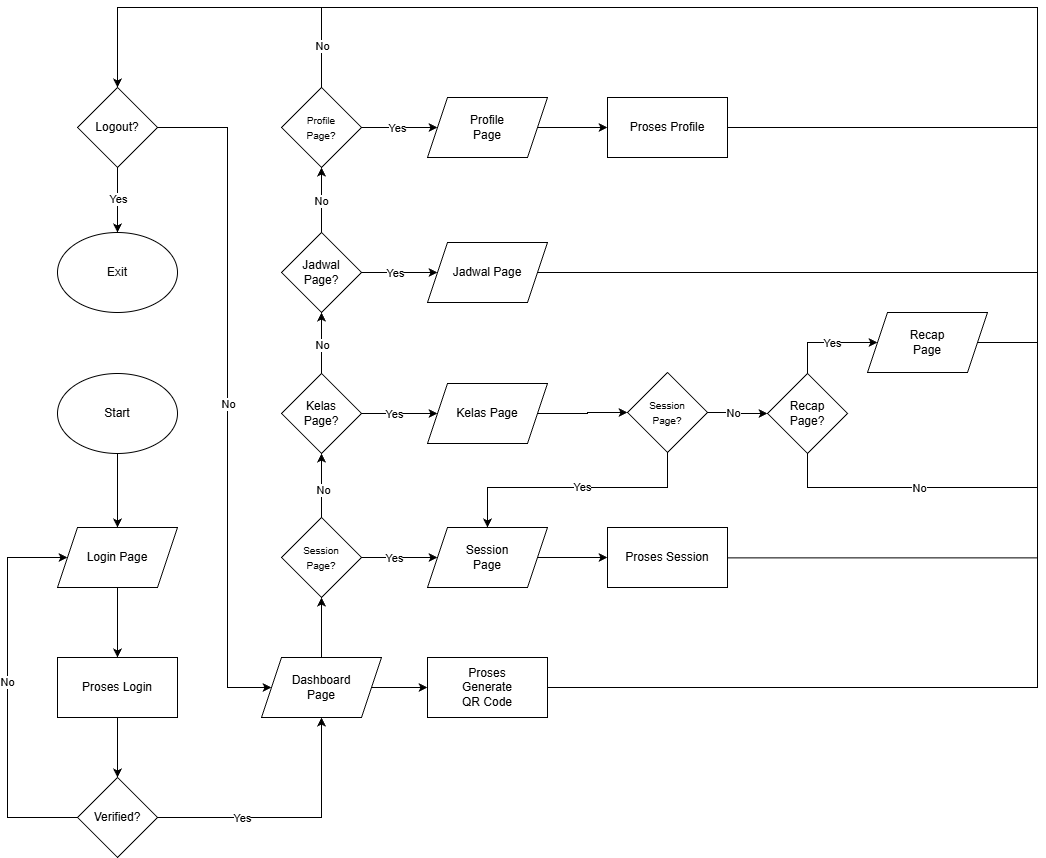

The diagram above was exported from draw.io. Its source (the exported page's mxGraphModel, read from the mxfile embedded in the PNG):
<mxGraphModel dx="786" dy="464" grid="1" gridSize="10" guides="1" tooltips="1" connect="1" arrows="1" fold="1" page="1" pageScale="1" pageWidth="827" pageHeight="1169" math="0" shadow="0">
  <root>
    <mxCell id="0" />
    <mxCell id="1" parent="0" />
    <mxCell id="VxlR9RmXJ5lhyJA-UHZY-1" edge="1" parent="1" source="VxlR9RmXJ5lhyJA-UHZY-2" style="edgeStyle=orthogonalEdgeStyle;rounded=0;orthogonalLoop=1;jettySize=auto;html=1;entryX=0.5;entryY=0;entryDx=0;entryDy=0;" target="VxlR9RmXJ5lhyJA-UHZY-4">
      <mxGeometry relative="1" as="geometry" />
    </mxCell>
    <mxCell id="VxlR9RmXJ5lhyJA-UHZY-2" parent="1" style="ellipse;whiteSpace=wrap;html=1;" value="Start" vertex="1">
      <mxGeometry height="80" width="120" x="90" y="675.9957142857133" as="geometry" />
    </mxCell>
    <mxCell id="VxlR9RmXJ5lhyJA-UHZY-3" edge="1" parent="1" source="VxlR9RmXJ5lhyJA-UHZY-4" style="edgeStyle=orthogonalEdgeStyle;rounded=0;orthogonalLoop=1;jettySize=auto;html=1;entryX=0.5;entryY=0;entryDx=0;entryDy=0;" target="VxlR9RmXJ5lhyJA-UHZY-6">
      <mxGeometry relative="1" as="geometry" />
    </mxCell>
    <mxCell id="VxlR9RmXJ5lhyJA-UHZY-4" parent="1" style="shape=parallelogram;perimeter=parallelogramPerimeter;whiteSpace=wrap;html=1;fixedSize=1;" value="Login Page" vertex="1">
      <mxGeometry height="60" width="120" x="90" y="829.9957142857133" as="geometry" />
    </mxCell>
    <mxCell id="VxlR9RmXJ5lhyJA-UHZY-5" edge="1" parent="1" source="VxlR9RmXJ5lhyJA-UHZY-6" style="edgeStyle=orthogonalEdgeStyle;rounded=0;orthogonalLoop=1;jettySize=auto;html=1;entryX=0.5;entryY=0;entryDx=0;entryDy=0;" target="VxlR9RmXJ5lhyJA-UHZY-10">
      <mxGeometry relative="1" as="geometry" />
    </mxCell>
    <mxCell id="VxlR9RmXJ5lhyJA-UHZY-6" parent="1" style="rounded=0;whiteSpace=wrap;html=1;" value="Proses Login" vertex="1">
      <mxGeometry height="60" width="120" x="90" y="959.9957142857133" as="geometry" />
    </mxCell>
    <mxCell id="VxlR9RmXJ5lhyJA-UHZY-7" edge="1" parent="1" source="VxlR9RmXJ5lhyJA-UHZY-10" style="edgeStyle=orthogonalEdgeStyle;rounded=0;orthogonalLoop=1;jettySize=auto;html=1;exitX=0;exitY=0.5;exitDx=0;exitDy=0;entryX=0;entryY=0.5;entryDx=0;entryDy=0;" target="VxlR9RmXJ5lhyJA-UHZY-4">
      <mxGeometry relative="1" as="geometry">
        <Array as="points">
          <mxPoint x="40" y="1119.9957142857133" />
          <mxPoint x="40" y="859.9957142857133" />
        </Array>
        <mxPoint x="10" y="619.9957142857133" as="targetPoint" />
      </mxGeometry>
    </mxCell>
    <mxCell id="VxlR9RmXJ5lhyJA-UHZY-8" connectable="0" parent="VxlR9RmXJ5lhyJA-UHZY-7" style="edgeLabel;html=1;align=center;verticalAlign=middle;resizable=0;points=[];" value="No" vertex="1">
      <mxGeometry relative="1" x="0.0579" y="1" as="geometry">
        <mxPoint as="offset" />
      </mxGeometry>
    </mxCell>
    <mxCell id="VxlR9RmXJ5lhyJA-UHZY-20" edge="1" parent="1" source="VxlR9RmXJ5lhyJA-UHZY-10" style="edgeStyle=orthogonalEdgeStyle;rounded=0;orthogonalLoop=1;jettySize=auto;html=1;entryX=0.5;entryY=1;entryDx=0;entryDy=0;" target="VxlR9RmXJ5lhyJA-UHZY-17">
      <mxGeometry relative="1" as="geometry" />
    </mxCell>
    <mxCell id="VxlR9RmXJ5lhyJA-UHZY-21" connectable="0" parent="VxlR9RmXJ5lhyJA-UHZY-20" style="edgeLabel;html=1;align=center;verticalAlign=middle;resizable=0;points=[];" value="Yes" vertex="1">
      <mxGeometry relative="1" x="-0.3593" y="3" as="geometry">
        <mxPoint y="3" as="offset" />
      </mxGeometry>
    </mxCell>
    <mxCell id="VxlR9RmXJ5lhyJA-UHZY-10" parent="1" style="rhombus;whiteSpace=wrap;html=1;" value="Verified?" vertex="1">
      <mxGeometry height="80" width="80" x="110" y="1079.9957142857133" as="geometry" />
    </mxCell>
    <mxCell id="VxlR9RmXJ5lhyJA-UHZY-12" parent="1" style="ellipse;whiteSpace=wrap;html=1;" value="Exit" vertex="1">
      <mxGeometry height="80" width="120" x="90" y="534.9957142857133" as="geometry" />
    </mxCell>
    <mxCell id="VxlR9RmXJ5lhyJA-UHZY-13" edge="1" parent="1" source="VxlR9RmXJ5lhyJA-UHZY-15" style="edgeStyle=orthogonalEdgeStyle;rounded=0;orthogonalLoop=1;jettySize=auto;html=1;entryX=0.5;entryY=0;entryDx=0;entryDy=0;" target="VxlR9RmXJ5lhyJA-UHZY-12">
      <mxGeometry relative="1" as="geometry" />
    </mxCell>
    <mxCell id="VxlR9RmXJ5lhyJA-UHZY-14" connectable="0" parent="VxlR9RmXJ5lhyJA-UHZY-13" style="edgeLabel;html=1;align=center;verticalAlign=middle;resizable=0;points=[];" value="Yes" vertex="1">
      <mxGeometry relative="1" x="-0.0222" as="geometry">
        <mxPoint as="offset" />
      </mxGeometry>
    </mxCell>
    <mxCell id="2cWlErKJA0kRSgvVRszT-1" edge="1" parent="1" source="VxlR9RmXJ5lhyJA-UHZY-15" style="edgeStyle=orthogonalEdgeStyle;rounded=0;orthogonalLoop=1;jettySize=auto;html=1;entryX=0;entryY=0.5;entryDx=0;entryDy=0;exitX=1;exitY=0.5;exitDx=0;exitDy=0;" target="VxlR9RmXJ5lhyJA-UHZY-17">
      <mxGeometry relative="1" as="geometry">
        <Array as="points">
          <mxPoint x="260" y="430" />
          <mxPoint x="260" y="990" />
        </Array>
      </mxGeometry>
    </mxCell>
    <mxCell id="2cWlErKJA0kRSgvVRszT-2" connectable="0" parent="2cWlErKJA0kRSgvVRszT-1" style="edgeLabel;html=1;align=center;verticalAlign=middle;resizable=0;points=[];" value="No" vertex="1">
      <mxGeometry relative="1" x="0.0277" as="geometry">
        <mxPoint y="1" as="offset" />
      </mxGeometry>
    </mxCell>
    <mxCell id="VxlR9RmXJ5lhyJA-UHZY-15" parent="1" style="rhombus;whiteSpace=wrap;html=1;" value="Logout?" vertex="1">
      <mxGeometry height="80" width="80" x="110" y="389.9957142857133" as="geometry" />
    </mxCell>
    <mxCell id="2cWlErKJA0kRSgvVRszT-3" edge="1" parent="1" source="VxlR9RmXJ5lhyJA-UHZY-17" style="edgeStyle=orthogonalEdgeStyle;rounded=0;orthogonalLoop=1;jettySize=auto;html=1;entryX=0.5;entryY=1;entryDx=0;entryDy=0;" target="VxlR9RmXJ5lhyJA-UHZY-22">
      <mxGeometry relative="1" as="geometry" />
    </mxCell>
    <mxCell id="mEpZlbqSHQcbInX2AR5_-2" edge="1" parent="1" source="VxlR9RmXJ5lhyJA-UHZY-17" style="edgeStyle=orthogonalEdgeStyle;rounded=0;orthogonalLoop=1;jettySize=auto;html=1;entryX=0;entryY=0.5;entryDx=0;entryDy=0;" target="mEpZlbqSHQcbInX2AR5_-1">
      <mxGeometry relative="1" as="geometry" />
    </mxCell>
    <mxCell id="VxlR9RmXJ5lhyJA-UHZY-17" parent="1" style="shape=parallelogram;perimeter=parallelogramPerimeter;whiteSpace=wrap;html=1;fixedSize=1;" value="Dashboard&lt;div&gt;Page&lt;/div&gt;" vertex="1">
      <mxGeometry height="60" width="120" x="294" y="960" as="geometry" />
    </mxCell>
    <mxCell id="2cWlErKJA0kRSgvVRszT-5" edge="1" parent="1" source="VxlR9RmXJ5lhyJA-UHZY-22" style="edgeStyle=orthogonalEdgeStyle;rounded=0;orthogonalLoop=1;jettySize=auto;html=1;entryX=0.5;entryY=1;entryDx=0;entryDy=0;" target="2cWlErKJA0kRSgvVRszT-4">
      <mxGeometry relative="1" as="geometry" />
    </mxCell>
    <mxCell id="2cWlErKJA0kRSgvVRszT-6" connectable="0" parent="2cWlErKJA0kRSgvVRszT-5" style="edgeLabel;html=1;align=center;verticalAlign=middle;resizable=0;points=[];" value="No" vertex="1">
      <mxGeometry relative="1" x="-0.1619" y="-1" as="geometry">
        <mxPoint y="-1" as="offset" />
      </mxGeometry>
    </mxCell>
    <mxCell id="2cWlErKJA0kRSgvVRszT-24" edge="1" parent="1" source="VxlR9RmXJ5lhyJA-UHZY-22" style="edgeStyle=orthogonalEdgeStyle;rounded=0;orthogonalLoop=1;jettySize=auto;html=1;entryX=0;entryY=0.5;entryDx=0;entryDy=0;" target="2cWlErKJA0kRSgvVRszT-21">
      <mxGeometry relative="1" as="geometry" />
    </mxCell>
    <mxCell id="2cWlErKJA0kRSgvVRszT-28" connectable="0" parent="2cWlErKJA0kRSgvVRszT-24" style="edgeLabel;html=1;align=center;verticalAlign=middle;resizable=0;points=[];" value="Yes" vertex="1">
      <mxGeometry relative="1" x="-0.1228" y="4" as="geometry">
        <mxPoint x="-1" y="4" as="offset" />
      </mxGeometry>
    </mxCell>
    <mxCell id="VxlR9RmXJ5lhyJA-UHZY-22" parent="1" style="rhombus;whiteSpace=wrap;html=1;" value="&lt;font style=&quot;font-size: 10px;&quot;&gt;Session&lt;/font&gt;&lt;div&gt;&lt;font style=&quot;font-size: 10px;&quot;&gt;Page?&lt;/font&gt;&lt;/div&gt;" vertex="1">
      <mxGeometry height="80" width="80" x="314" y="820" as="geometry" />
    </mxCell>
    <mxCell id="2cWlErKJA0kRSgvVRszT-11" edge="1" parent="1" source="2cWlErKJA0kRSgvVRszT-4" style="edgeStyle=orthogonalEdgeStyle;rounded=0;orthogonalLoop=1;jettySize=auto;html=1;" target="2cWlErKJA0kRSgvVRszT-10">
      <mxGeometry relative="1" as="geometry" />
    </mxCell>
    <mxCell id="2cWlErKJA0kRSgvVRszT-12" connectable="0" parent="2cWlErKJA0kRSgvVRszT-11" style="edgeLabel;html=1;align=center;verticalAlign=middle;resizable=0;points=[];" value="No" vertex="1">
      <mxGeometry relative="1" x="0.1013" y="5" as="geometry">
        <mxPoint x="5" y="5" as="offset" />
      </mxGeometry>
    </mxCell>
    <mxCell id="2cWlErKJA0kRSgvVRszT-27" edge="1" parent="1" source="2cWlErKJA0kRSgvVRszT-4" style="edgeStyle=orthogonalEdgeStyle;rounded=0;orthogonalLoop=1;jettySize=auto;html=1;entryX=0;entryY=0.5;entryDx=0;entryDy=0;" target="2cWlErKJA0kRSgvVRszT-26">
      <mxGeometry relative="1" as="geometry" />
    </mxCell>
    <mxCell id="2cWlErKJA0kRSgvVRszT-29" connectable="0" parent="2cWlErKJA0kRSgvVRszT-27" style="edgeLabel;html=1;align=center;verticalAlign=middle;resizable=0;points=[];" value="Yes" vertex="1">
      <mxGeometry relative="1" x="-0.1101" y="-2" as="geometry">
        <mxPoint x="-2" y="-2" as="offset" />
      </mxGeometry>
    </mxCell>
    <mxCell id="2cWlErKJA0kRSgvVRszT-4" parent="1" style="rhombus;whiteSpace=wrap;html=1;" value="Kelas&lt;div&gt;Page?&lt;/div&gt;" vertex="1">
      <mxGeometry height="80" width="80" x="314" y="676" as="geometry" />
    </mxCell>
    <mxCell id="k3wmZA77Gs20hKcWcjLF-15" edge="1" parent="1" source="2cWlErKJA0kRSgvVRszT-10" style="edgeStyle=orthogonalEdgeStyle;rounded=0;orthogonalLoop=1;jettySize=auto;html=1;entryX=0;entryY=0.5;entryDx=0;entryDy=0;" target="k3wmZA77Gs20hKcWcjLF-13">
      <mxGeometry relative="1" as="geometry" />
    </mxCell>
    <mxCell id="k3wmZA77Gs20hKcWcjLF-16" connectable="0" parent="k3wmZA77Gs20hKcWcjLF-15" style="edgeLabel;html=1;align=center;verticalAlign=middle;resizable=0;points=[];" value="Yes" vertex="1">
      <mxGeometry relative="1" x="-0.01" y="1" as="geometry">
        <mxPoint x="-5" y="1" as="offset" />
      </mxGeometry>
    </mxCell>
    <mxCell id="k3wmZA77Gs20hKcWcjLF-22" edge="1" parent="1" source="2cWlErKJA0kRSgvVRszT-10" style="edgeStyle=orthogonalEdgeStyle;rounded=0;orthogonalLoop=1;jettySize=auto;html=1;entryX=0.5;entryY=1;entryDx=0;entryDy=0;" target="k3wmZA77Gs20hKcWcjLF-21">
      <mxGeometry relative="1" as="geometry" />
    </mxCell>
    <mxCell id="k3wmZA77Gs20hKcWcjLF-36" connectable="0" parent="k3wmZA77Gs20hKcWcjLF-22" style="edgeLabel;html=1;align=center;verticalAlign=middle;resizable=0;points=[];" value="No" vertex="1">
      <mxGeometry relative="1" x="0.0508" y="1" as="geometry">
        <mxPoint y="2" as="offset" />
      </mxGeometry>
    </mxCell>
    <mxCell id="2cWlErKJA0kRSgvVRszT-10" parent="1" style="rhombus;whiteSpace=wrap;html=1;" value="Jadwal&lt;div&gt;Page?&lt;/div&gt;" vertex="1">
      <mxGeometry height="80" width="80" x="314" y="535" as="geometry" />
    </mxCell>
    <mxCell id="2cWlErKJA0kRSgvVRszT-25" edge="1" parent="1" source="2cWlErKJA0kRSgvVRszT-21" style="edgeStyle=orthogonalEdgeStyle;rounded=0;orthogonalLoop=1;jettySize=auto;html=1;entryX=0;entryY=0.5;entryDx=0;entryDy=0;" target="2cWlErKJA0kRSgvVRszT-22">
      <mxGeometry relative="1" as="geometry" />
    </mxCell>
    <mxCell id="2cWlErKJA0kRSgvVRszT-21" parent="1" style="shape=parallelogram;perimeter=parallelogramPerimeter;whiteSpace=wrap;html=1;fixedSize=1;" value="Session&lt;br&gt;&lt;div&gt;Page&lt;/div&gt;" vertex="1">
      <mxGeometry height="60" width="120" x="460" y="830" as="geometry" />
    </mxCell>
    <mxCell id="2cWlErKJA0kRSgvVRszT-22" parent="1" style="rounded=0;whiteSpace=wrap;html=1;" value="Proses Session" vertex="1">
      <mxGeometry height="60" width="120" x="640" y="830" as="geometry" />
    </mxCell>
    <mxCell id="2cWlErKJA0kRSgvVRszT-23" edge="1" parent="1" style="endArrow=none;html=1;rounded=0;exitX=1;exitY=0.5;exitDx=0;exitDy=0;edgeStyle=orthogonalEdgeStyle;" value="">
      <mxGeometry height="50" relative="1" width="50" as="geometry">
        <Array as="points">
          <mxPoint x="1070" y="860" />
        </Array>
        <mxPoint x="760" y="860.4100000000001" as="sourcePoint" />
        <mxPoint x="1070" y="859" as="targetPoint" />
      </mxGeometry>
    </mxCell>
    <mxCell id="2cWlErKJA0kRSgvVRszT-31" edge="1" parent="1" source="2cWlErKJA0kRSgvVRszT-26" style="edgeStyle=orthogonalEdgeStyle;rounded=0;orthogonalLoop=1;jettySize=auto;html=1;entryX=0;entryY=0.5;entryDx=0;entryDy=0;" target="2cWlErKJA0kRSgvVRszT-30">
      <mxGeometry relative="1" as="geometry" />
    </mxCell>
    <mxCell id="2cWlErKJA0kRSgvVRszT-26" parent="1" style="shape=parallelogram;perimeter=parallelogramPerimeter;whiteSpace=wrap;html=1;fixedSize=1;" value="Kelas Page" vertex="1">
      <mxGeometry height="60" width="120" x="460" y="686" as="geometry" />
    </mxCell>
    <mxCell id="k3wmZA77Gs20hKcWcjLF-1" edge="1" parent="1" source="2cWlErKJA0kRSgvVRszT-30" style="edgeStyle=orthogonalEdgeStyle;rounded=0;orthogonalLoop=1;jettySize=auto;html=1;entryX=0;entryY=0.5;entryDx=0;entryDy=0;" target="2cWlErKJA0kRSgvVRszT-33">
      <mxGeometry relative="1" as="geometry" />
    </mxCell>
    <mxCell id="k3wmZA77Gs20hKcWcjLF-4" connectable="0" parent="k3wmZA77Gs20hKcWcjLF-1" style="edgeLabel;html=1;align=center;verticalAlign=middle;resizable=0;points=[];" value="No" vertex="1">
      <mxGeometry relative="1" x="-0.1571" as="geometry">
        <mxPoint x="-1" as="offset" />
      </mxGeometry>
    </mxCell>
    <mxCell id="k3wmZA77Gs20hKcWcjLF-2" edge="1" parent="1" source="2cWlErKJA0kRSgvVRszT-30" style="edgeStyle=orthogonalEdgeStyle;rounded=0;orthogonalLoop=1;jettySize=auto;html=1;entryX=0.5;entryY=0;entryDx=0;entryDy=0;exitX=0.5;exitY=1;exitDx=0;exitDy=0;" target="2cWlErKJA0kRSgvVRszT-21">
      <mxGeometry relative="1" as="geometry">
        <Array as="points">
          <mxPoint x="700" y="790" />
          <mxPoint x="520" y="790" />
        </Array>
      </mxGeometry>
    </mxCell>
    <mxCell id="k3wmZA77Gs20hKcWcjLF-3" connectable="0" parent="k3wmZA77Gs20hKcWcjLF-2" style="edgeLabel;html=1;align=center;verticalAlign=middle;resizable=0;points=[];" value="Yes" vertex="1">
      <mxGeometry relative="1" x="-0.041" y="-1" as="geometry">
        <mxPoint x="1" as="offset" />
      </mxGeometry>
    </mxCell>
    <mxCell id="2cWlErKJA0kRSgvVRszT-30" parent="1" style="rhombus;whiteSpace=wrap;html=1;" value="&lt;font style=&quot;font-size: 10px;&quot;&gt;Session&lt;/font&gt;&lt;div&gt;&lt;font style=&quot;font-size: 10px;&quot;&gt;Page?&lt;/font&gt;&lt;/div&gt;" vertex="1">
      <mxGeometry height="80" width="80" x="660" y="675" as="geometry" />
    </mxCell>
    <mxCell id="k3wmZA77Gs20hKcWcjLF-9" edge="1" parent="1" source="2cWlErKJA0kRSgvVRszT-33" style="edgeStyle=orthogonalEdgeStyle;rounded=0;orthogonalLoop=1;jettySize=auto;html=1;entryX=0;entryY=0.5;entryDx=0;entryDy=0;" target="k3wmZA77Gs20hKcWcjLF-5">
      <mxGeometry relative="1" as="geometry">
        <Array as="points">
          <mxPoint x="840" y="645" />
        </Array>
      </mxGeometry>
    </mxCell>
    <mxCell id="k3wmZA77Gs20hKcWcjLF-10" connectable="0" parent="k3wmZA77Gs20hKcWcjLF-9" style="edgeLabel;html=1;align=center;verticalAlign=middle;resizable=0;points=[];" value="Yes" vertex="1">
      <mxGeometry relative="1" x="0.0662" y="3" as="geometry">
        <mxPoint x="1" y="3" as="offset" />
      </mxGeometry>
    </mxCell>
    <mxCell id="2cWlErKJA0kRSgvVRszT-33" parent="1" style="rhombus;whiteSpace=wrap;html=1;" value="Recap&lt;br&gt;&lt;div&gt;Page?&lt;/div&gt;" vertex="1">
      <mxGeometry height="80" width="80" x="800" y="676" as="geometry" />
    </mxCell>
    <mxCell id="k3wmZA77Gs20hKcWcjLF-5" parent="1" style="shape=parallelogram;perimeter=parallelogramPerimeter;whiteSpace=wrap;html=1;fixedSize=1;" value="Recap&lt;div&gt;Page&lt;/div&gt;" vertex="1">
      <mxGeometry height="60" width="120" x="900" y="615" as="geometry" />
    </mxCell>
    <mxCell id="k3wmZA77Gs20hKcWcjLF-7" edge="1" parent="1" source="2cWlErKJA0kRSgvVRszT-33" style="endArrow=none;html=1;rounded=0;exitX=0.5;exitY=1;exitDx=0;exitDy=0;edgeStyle=orthogonalEdgeStyle;" value="">
      <mxGeometry height="50" relative="1" width="50" as="geometry">
        <Array as="points">
          <mxPoint x="840" y="790" />
        </Array>
        <mxPoint x="920" y="880" as="sourcePoint" />
        <mxPoint x="1070" y="790" as="targetPoint" />
      </mxGeometry>
    </mxCell>
    <mxCell id="k3wmZA77Gs20hKcWcjLF-35" connectable="0" parent="k3wmZA77Gs20hKcWcjLF-7" style="edgeLabel;html=1;align=center;verticalAlign=middle;resizable=0;points=[];" value="No" vertex="1">
      <mxGeometry relative="1" x="0.0909" y="4" as="geometry">
        <mxPoint x="1" y="4" as="offset" />
      </mxGeometry>
    </mxCell>
    <mxCell id="k3wmZA77Gs20hKcWcjLF-13" parent="1" style="shape=parallelogram;perimeter=parallelogramPerimeter;whiteSpace=wrap;html=1;fixedSize=1;" value="Jadwal Page" vertex="1">
      <mxGeometry height="60" width="120" x="460" y="545" as="geometry" />
    </mxCell>
    <mxCell id="k3wmZA77Gs20hKcWcjLF-20" edge="1" parent="1" source="k3wmZA77Gs20hKcWcjLF-5" style="endArrow=none;html=1;rounded=0;exitX=1;exitY=0.5;exitDx=0;exitDy=0;edgeStyle=orthogonalEdgeStyle;" value="">
      <mxGeometry height="50" relative="1" width="50" as="geometry">
        <mxPoint x="1020" y="760" as="sourcePoint" />
        <mxPoint x="1070" y="645" as="targetPoint" />
      </mxGeometry>
    </mxCell>
    <mxCell id="mEpZlbqSHQcbInX2AR5_-4" edge="1" parent="1" source="k3wmZA77Gs20hKcWcjLF-21" style="edgeStyle=orthogonalEdgeStyle;rounded=0;orthogonalLoop=1;jettySize=auto;html=1;entryX=0;entryY=0.5;entryDx=0;entryDy=0;" target="k3wmZA77Gs20hKcWcjLF-26">
      <mxGeometry relative="1" as="geometry" />
    </mxCell>
    <mxCell id="mEpZlbqSHQcbInX2AR5_-5" connectable="0" parent="mEpZlbqSHQcbInX2AR5_-4" style="edgeLabel;html=1;align=center;verticalAlign=middle;resizable=0;points=[];" value="Yes" vertex="1">
      <mxGeometry relative="1" x="-0.0819" as="geometry">
        <mxPoint as="offset" />
      </mxGeometry>
    </mxCell>
    <mxCell id="k3wmZA77Gs20hKcWcjLF-21" parent="1" style="rhombus;whiteSpace=wrap;html=1;" value="&lt;font style=&quot;font-size: 10px;&quot;&gt;Profile&lt;/font&gt;&lt;div&gt;&lt;font style=&quot;font-size: 10px;&quot;&gt;Page?&lt;/font&gt;&lt;/div&gt;" vertex="1">
      <mxGeometry height="80" width="80" x="314" y="390" as="geometry" />
    </mxCell>
    <mxCell id="k3wmZA77Gs20hKcWcjLF-25" edge="1" parent="1" source="k3wmZA77Gs20hKcWcjLF-26" style="edgeStyle=orthogonalEdgeStyle;rounded=0;orthogonalLoop=1;jettySize=auto;html=1;entryX=0;entryY=0.5;entryDx=0;entryDy=0;" target="k3wmZA77Gs20hKcWcjLF-27">
      <mxGeometry relative="1" as="geometry" />
    </mxCell>
    <mxCell id="k3wmZA77Gs20hKcWcjLF-26" parent="1" style="shape=parallelogram;perimeter=parallelogramPerimeter;whiteSpace=wrap;html=1;fixedSize=1;" value="Profile&lt;br&gt;&lt;div&gt;Page&lt;/div&gt;" vertex="1">
      <mxGeometry height="60" width="120" x="460.0038461538462" y="400" as="geometry" />
    </mxCell>
    <mxCell id="k3wmZA77Gs20hKcWcjLF-27" parent="1" style="rounded=0;whiteSpace=wrap;html=1;" value="Proses Profile" vertex="1">
      <mxGeometry height="60" width="120" x="640.0038461538462" y="400" as="geometry" />
    </mxCell>
    <mxCell id="k3wmZA77Gs20hKcWcjLF-28" edge="1" parent="1" source="k3wmZA77Gs20hKcWcjLF-21" style="endArrow=none;html=1;rounded=0;exitX=0.5;exitY=0;exitDx=0;exitDy=0;" value="">
      <mxGeometry height="50" relative="1" width="50" as="geometry">
        <mxPoint x="773.1538461538462" y="410.4100000000001" as="sourcePoint" />
        <mxPoint x="354" y="310" as="targetPoint" />
      </mxGeometry>
    </mxCell>
    <mxCell id="k3wmZA77Gs20hKcWcjLF-40" connectable="0" parent="k3wmZA77Gs20hKcWcjLF-28" style="edgeLabel;html=1;align=center;verticalAlign=middle;resizable=0;points=[];" value="No" vertex="1">
      <mxGeometry relative="1" x="0.045" as="geometry">
        <mxPoint as="offset" />
      </mxGeometry>
    </mxCell>
    <mxCell id="k3wmZA77Gs20hKcWcjLF-32" edge="1" parent="1" source="k3wmZA77Gs20hKcWcjLF-13" style="endArrow=none;html=1;rounded=0;exitX=1;exitY=0.5;exitDx=0;exitDy=0;edgeStyle=orthogonalEdgeStyle;" value="">
      <mxGeometry height="50" relative="1" width="50" as="geometry">
        <mxPoint x="720" y="560" as="sourcePoint" />
        <mxPoint x="1070" y="575" as="targetPoint" />
      </mxGeometry>
    </mxCell>
    <mxCell id="k3wmZA77Gs20hKcWcjLF-34" edge="1" parent="1" source="k3wmZA77Gs20hKcWcjLF-27" style="endArrow=none;html=1;rounded=0;exitX=1;exitY=0.5;exitDx=0;exitDy=0;edgeStyle=orthogonalEdgeStyle;" value="">
      <mxGeometry height="50" relative="1" width="50" as="geometry">
        <mxPoint x="840" y="430" as="sourcePoint" />
        <mxPoint x="1070" y="430" as="targetPoint" />
      </mxGeometry>
    </mxCell>
    <mxCell id="mEpZlbqSHQcbInX2AR5_-3" edge="1" parent="1" source="mEpZlbqSHQcbInX2AR5_-1" style="edgeStyle=orthogonalEdgeStyle;rounded=0;orthogonalLoop=1;jettySize=auto;html=1;entryX=0.5;entryY=0;entryDx=0;entryDy=0;" target="VxlR9RmXJ5lhyJA-UHZY-15">
      <mxGeometry relative="1" as="geometry">
        <Array as="points">
          <mxPoint x="1070" y="990" />
          <mxPoint x="1070" y="310" />
          <mxPoint x="150" y="310" />
        </Array>
        <mxPoint x="930" y="450" as="targetPoint" />
      </mxGeometry>
    </mxCell>
    <mxCell id="mEpZlbqSHQcbInX2AR5_-1" parent="1" style="rounded=0;whiteSpace=wrap;html=1;" value="Proses&lt;div&gt;Generate&lt;/div&gt;&lt;div&gt;QR Code&lt;/div&gt;" vertex="1">
      <mxGeometry height="60" width="120" x="460" y="960" as="geometry" />
    </mxCell>
  </root>
</mxGraphModel>